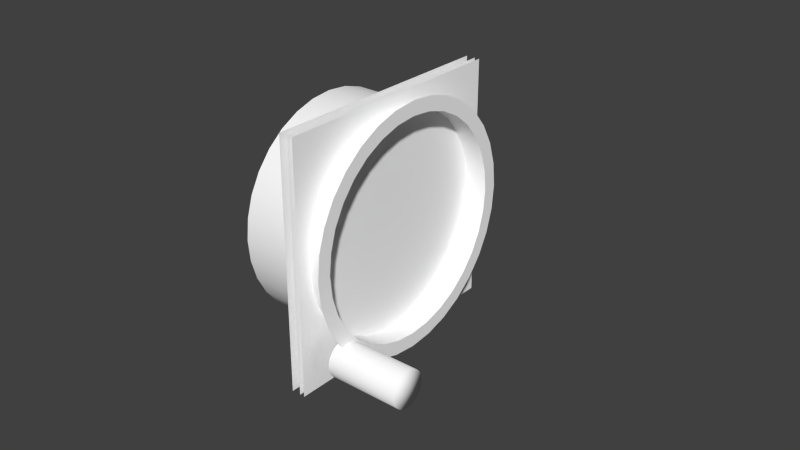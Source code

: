 # Source: vor1.blend  (saved by Blender 2.78.0; exported with 4.5.12 LTS)
import bpy
from mathutils import Matrix  # noqa: F401  (used for matrix-valued properties, if any)

bpy.ops.wm.read_factory_settings(use_empty=True)
scene = bpy.context.scene
scene.name = 'Scene'

# ---- collections
col_collection_1 = bpy.data.collections.new('Collection 1'); scene.collection.children.link(col_collection_1)
col_collection_2 = bpy.data.collections.new('Collection 2'); scene.collection.children.link(col_collection_2)
col_collection_3 = bpy.data.collections.new('Collection 3'); scene.collection.children.link(col_collection_3)
col_collection_4 = bpy.data.collections.new('Collection 4'); scene.collection.children.link(col_collection_4)
col_collection_5 = bpy.data.collections.new('Collection 5'); scene.collection.children.link(col_collection_5)
col_collection_11 = bpy.data.collections.new('Collection 11'); scene.collection.children.link(col_collection_11)

# ---- materials (node trees are filled in below, after node groups)
mat_ac3dmat1_006 = bpy.data.materials.new('ac3dmat1.006')
mat_ac3dmat1_006.alpha_threshold = 0.0
mat_ac3dmat1_006.use_transparent_shadow = False
mat_ac3dmat1_006.diffuse_color = (1.0, 1.0, 1.0, 1.0)
mat_ac3dmat1_006.specular_color = (0.0, 0.0, 0.0)
mat_ac3dmat1_006.roughness = 0.5
mat_ac3dmat1_006.specular_intensity = 1.0
mat_defaultwhite_004 = bpy.data.materials.new('DefaultWhite.004')
mat_defaultwhite_004.alpha_threshold = 0.0
mat_defaultwhite_004.use_transparent_shadow = False
mat_defaultwhite_004.diffuse_color = (1.0, 1.0, 1.0, 1.0)
mat_defaultwhite_004.specular_color = (0.5, 0.5, 0.5)
mat_defaultwhite_004.roughness = 0.5
mat_defaultwhite_004.specular_intensity = 1.0
mat_defaultwhite_007 = bpy.data.materials.new('DefaultWhite.007')
mat_defaultwhite_007.alpha_threshold = 0.0
mat_defaultwhite_007.use_transparent_shadow = False
mat_defaultwhite_007.diffuse_color = (1.0, 1.0, 1.0, 1.0)
mat_defaultwhite_007.roughness = 0.5
mat_defaultwhite_007.specular_intensity = 0.32
mat_material = bpy.data.materials.new('Material')
mat_material.alpha_threshold = 0.0
mat_material.use_transparent_shadow = False
mat_material.diffuse_color = (1.0, 1.0, 1.0, 1.0)
mat_material.roughness = 0.5

# ---- node groups
ng_auto_smooth = bpy.data.node_groups.new('Auto Smooth', 'GeometryNodeTree')
_s = ng_auto_smooth.interface.new_socket(name='Geometry', in_out='OUTPUT', socket_type='NodeSocketGeometry')
_s = ng_auto_smooth.interface.new_socket(name='Geometry', in_out='INPUT', socket_type='NodeSocketGeometry')
_s = ng_auto_smooth.interface.new_socket(name='Angle', in_out='INPUT', socket_type='NodeSocketFloat')
_s.subtype = 'ANGLE'
_s.min_value = 0.0
_s.max_value = 3.142
ng_auto_smooth.is_modifier = True
_N = ng_auto_smooth.nodes; _L = ng_auto_smooth.links
n0 = _N.new('NodeGroupOutput'); n0.name = 'Group Output'; n0.location = (480, -100)
n1 = _N.new('NodeGroupInput'); n1.name = 'Group Input'; n1.location = (-420, -300)
n2 = _N.new('NodeGroupInput'); n2.name = 'Group Input.001'; n2.location = (-60, -100)
n3 = _N.new('GeometryNodeSetShadeSmooth'); n3.name = 'Set Shade Smooth'; n3.location = (120, -100)
n3.domain = 'EDGE'
n4 = _N.new('GeometryNodeSetShadeSmooth'); n4.name = 'Set Shade Smooth.001'; n4.location = (300, -100)
n5 = _N.new('GeometryNodeInputMeshEdgeAngle'); n5.name = 'Edge Angle'; n5.location = (-420, -220)
n6 = _N.new('GeometryNodeInputEdgeSmooth'); n6.name = 'Is Edge Smooth'; n6.location = (-60, -160)
n7 = _N.new('GeometryNodeInputShadeSmooth'); n7.name = 'Is Face Smooth'; n7.location = (-240, -340)
n8 = _N.new('FunctionNodeBooleanMath'); n8.name = 'Boolean Math'; n8.location = (-60, -220)
n9 = _N.new('FunctionNodeCompare'); n9.name = 'Compare'; n9.location = (-240, -180)
n9.operation = 'LESS_EQUAL'
_L.new(n5.outputs[0], n9.inputs[0])
_L.new(n4.outputs[0], n0.inputs[0])
_L.new(n1.outputs[1], n9.inputs[1])
_L.new(n9.outputs[0], n8.inputs[0])
_L.new(n7.outputs[0], n8.inputs[1])
_L.new(n2.outputs[0], n3.inputs[0])
_L.new(n6.outputs[0], n3.inputs[1])
_L.new(n3.outputs[0], n4.inputs[0])
_L.new(n8.outputs[0], n3.inputs[2])
n0.is_active_output = True

# ---- material node trees

# ---- world
world_world = bpy.data.worlds.new('World'); scene.world = world_world
world_world.color = (0.05088, 0.05088, 0.05088)
world_world.use_sun_shadow = False
world_world.sun_shadow_jitter_overblur = 0.0
world_world.cycles.sampling_method = 'NONE'
world_world.cycles.sample_map_resolution = 256

# ---- meshes
me_to_mesh = bpy.data.meshes.new('TO.mesh')
me_to_mesh.from_pydata([(-0.00674, 0.01981, 0.00132), (-0.00674, 0.00501, 0.00132), (-0.00674, 0.00501, 0.00676), (-0.00674, 0.01981, 0.00676)], [], [(3, 2, 1, 0)])
_uv = me_to_mesh.uv_layers.new(name='UVMap')
_uv.uv.foreach_set('vector', [0.9207, 0.2379, 0.8047, 0.2379, 0.8047, 0.1747, 0.9207, 0.1747])
me_to_mesh.materials.append(mat_ac3dmat1_006)
me_to_mesh.use_remesh_preserve_volume = False
me_to_mesh.use_remesh_preserve_attributes = False
me_to_mesh.use_mirror_vertex_groups = False
me_to_mesh.update()
me_ring_mesh = bpy.data.meshes.new('Ring.mesh')
me_ring_mesh.from_pydata([(-0.0016, 0.04, 0.04), (-0.0016, 0.04, -0.04), (-0.0016, -0.04, -0.04), (-0.0016, -0.04, 0.04), (-0.0016, -0.04, 0.0), (-0.0016, 0.04, 0.0)], [], [(0, 3, 4, 5), (1, 5, 4, 2)])
_uv = me_ring_mesh.uv_layers.new(name='UVMap')
_uv.uv.foreach_set('vector', [0.9981, 0.9977, 0.5063, 0.9977, 0.5063, 0.7513, 0.9981, 0.7513, 0.9981, 0.5049, 0.9981, 0.7513, 0.5063, 0.7513, 0.5063, 0.5049])
me_ring_mesh.materials.append(mat_defaultwhite_004)
me_ring_mesh.use_remesh_preserve_volume = False
me_ring_mesh.use_remesh_preserve_attributes = False
me_ring_mesh.use_mirror_vertex_groups = False
me_ring_mesh.update()
me_nav_mesh = bpy.data.meshes.new('NAV.mesh')
me_nav_mesh.from_pydata([(-0.00638, 0.01638, 0.00663), (-0.00638, 0.00803, 0.00663), (-0.00638, 0.00803, 0.00184), (-0.00638, 0.01638, 0.00184)], [], [(0, 1, 2, 3)])
_uv = me_nav_mesh.uv_layers.new(name='UVMap')
_uv.uv.foreach_set('vector', [0.9263, 0.1644, 0.8152, 0.1644, 0.8152, 0.1033, 0.9263, 0.1033])
me_nav_mesh.materials.append(mat_ac3dmat1_006)
me_nav_mesh.use_remesh_preserve_volume = False
me_nav_mesh.use_remesh_preserve_attributes = False
me_nav_mesh.use_mirror_vertex_groups = False
me_nav_mesh.update()
me_localizerneedle_mesh = bpy.data.meshes.new('LocalizerNeedle.mesh')
me_localizerneedle_mesh.from_pydata([(-0.00301, -0.00053, -0.01557), (-0.00301, -0.00053, 0.01577), (-0.00301, 0.00053, -0.01557), (-0.00301, 0.00053, 0.01577), (-0.00301, -0.00053, 9e-05), (-0.00301, 0.00053, 9e-05), (-0.00276, -0.00053, -0.01557), (-0.00276, -0.00053, 9e-05), (-0.00276, 0.00053, -0.01557), (-0.00276, 0.00053, 9e-05), (-0.00276, -0.00053, 0.01577), (-0.00276, 0.00053, 0.01577)], [], [(0, 4, 5, 2), (1, 3, 5, 4), (6, 8, 9, 7), (10, 7, 9, 11), (0, 2, 8, 6), (1, 4, 7, 10), (4, 0, 6, 7), (5, 3, 11, 9), (3, 1, 10, 11), (2, 5, 9, 8)])
_uv = me_localizerneedle_mesh.uv_layers.new(name='UVMap')
_uv.uv.foreach_set('vector', [0.977, 0.4694, 0.8963, 0.4695, 0.8962, 0.4242, 0.9768, 0.4241, 0.8156, 0.4697, 0.8154, 0.4243, 0.8962, 0.4242, 0.8963, 0.4695, 0.8154, 0.4243, 0.8153, 0.379, 0.8959, 0.3788, 0.8961, 0.4242, 0.9768, 0.4241, 0.8961, 0.4242, 0.8959, 0.3788, 0.9767, 0.3787, 0.7946, 0.3865, 0.7945, 0.3823, 0.8086, 0.3822, 0.8087, 0.3863, 0.8014, 0.4717, 0.8015, 0.4307, 0.8109, 0.4307, 0.8108, 0.4717, 0.8015, 0.4307, 0.8016, 0.3898, 0.8109, 0.3898, 0.8109, 0.4307, 0.8015, 0.4307, 0.8014, 0.4717, 0.7921, 0.4716, 0.7921, 0.4307, 0.7945, 0.3823, 0.7945, 0.3782, 0.8085, 0.378, 0.8086, 0.3822, 0.8016, 0.3898, 0.8015, 0.4307, 0.7921, 0.4307, 0.7922, 0.3898])
me_localizerneedle_mesh.materials.append(mat_defaultwhite_007)
me_localizerneedle_mesh.use_remesh_preserve_volume = False
me_localizerneedle_mesh.use_remesh_preserve_attributes = False
me_localizerneedle_mesh.use_mirror_vertex_groups = False
me_localizerneedle_mesh.update()
me_gs_out_of_range_mesh = bpy.data.meshes.new('GS_out_of_range.mesh')
me_gs_out_of_range_mesh.from_pydata([(-0.00481, -0.01602, 0.00572), (-0.00481, -0.02288, 0.00572), (-0.00481, -0.02288, -0.00503), (-0.00481, -0.01602, -0.00503)], [], [(0, 1, 2, 3)])
me_gs_out_of_range_mesh.polygons.foreach_set('use_smooth', [True] * 1)
_uv = me_gs_out_of_range_mesh.uv_layers.new(name='UVMap')
_uv.uv.foreach_set('vector', [0.7657, 0.257, 0.6452, 0.257, 0.6452, 0.02773, 0.7657, 0.02773])
me_gs_out_of_range_mesh.materials.append(mat_defaultwhite_004)
me_gs_out_of_range_mesh.use_remesh_preserve_volume = False
me_gs_out_of_range_mesh.use_remesh_preserve_attributes = False
me_gs_out_of_range_mesh.use_mirror_vertex_groups = False
me_gs_out_of_range_mesh.update()
me_gs_in_range_mesh = bpy.data.meshes.new('GS_in_range.mesh')
me_gs_in_range_mesh.from_pydata([(-0.00526, -0.0151, -0.00526), (-0.00526, -0.0238, -0.00526), (-0.00526, -0.0238, 0.00549), (-0.00526, -0.0151, 0.00549)], [], [(3, 2, 1, 0)])
me_gs_in_range_mesh.polygons.foreach_set('use_smooth', [True] * 1)
_uv = me_gs_in_range_mesh.uv_layers.new(name='UVMap')
_uv.uv.foreach_set('vector', [0.6387, 0.2173, 0.5265, 0.2173, 0.5265, 0.033, 0.6387, 0.033])
me_gs_in_range_mesh.materials.append(mat_defaultwhite_004)
me_gs_in_range_mesh.use_remesh_preserve_volume = False
me_gs_in_range_mesh.use_remesh_preserve_attributes = False
me_gs_in_range_mesh.use_mirror_vertex_groups = False
me_gs_in_range_mesh.update()
me_glideslopeneedle_mesh = bpy.data.meshes.new('GlideslopeNeedle.mesh')
me_glideslopeneedle_mesh.from_pydata([(-0.00301, 8e-05, -0.00053), (-0.00301, -0.0156, -0.00053), (-0.00301, 8e-05, 0.00053), (-0.00301, 0.01565, -0.00053), (-0.00301, 0.01565, 0.00053), (-0.00301, -0.0156, 0.00053), (-0.002763, 8e-05, -0.00053), (-0.002763, 0.01565, -0.00053), (-0.002763, -0.0156, -0.00053), (-0.002763, 8e-05, 0.00053), (-0.002763, -0.0156, 0.00053), (-0.002763, 0.01565, 0.00053)], [], [(0, 2, 4, 3), (0, 1, 5, 2), (6, 7, 11, 9), (6, 9, 10, 8), (4, 2, 9, 11), (1, 0, 6, 8), (5, 1, 8, 10), (3, 4, 11, 7), (2, 5, 10, 9), (0, 3, 7, 6)])
_uv = me_glideslopeneedle_mesh.uv_layers.new(name='UVMap')
_uv.uv.foreach_set('vector', [0.8734, 0.3726, 0.8734, 0.3274, 0.9578, 0.3274, 0.9578, 0.3726, 0.8734, 0.3726, 0.7884, 0.3726, 0.7884, 0.3274, 0.8734, 0.3274, 0.8728, 0.3274, 0.7884, 0.3274, 0.7885, 0.2821, 0.8729, 0.2821, 0.8728, 0.3274, 0.8729, 0.2821, 0.9578, 0.2822, 0.9578, 0.3274, 0.9724, 0.2926, 0.9724, 0.3327, 0.9627, 0.3327, 0.9627, 0.2926, 0.9724, 0.3731, 0.9724, 0.3327, 0.982, 0.3327, 0.982, 0.3731, 0.9791, 0.2806, 0.9791, 0.2848, 0.9645, 0.2848, 0.9645, 0.2806, 0.9645, 0.2889, 0.9645, 0.2848, 0.9791, 0.2848, 0.9791, 0.2889, 0.9724, 0.3327, 0.9724, 0.3731, 0.9627, 0.3731, 0.9627, 0.3327, 0.9724, 0.3327, 0.9724, 0.2926, 0.982, 0.2926, 0.982, 0.3327])
me_glideslopeneedle_mesh.materials.append(mat_defaultwhite_007)
me_glideslopeneedle_mesh.use_remesh_preserve_volume = False
me_glideslopeneedle_mesh.use_remesh_preserve_attributes = False
me_glideslopeneedle_mesh.use_mirror_vertex_groups = False
me_glideslopeneedle_mesh.update()
me_front_mesh = bpy.data.meshes.new('Front.mesh')
me_front_mesh.from_pydata([(0.0, 0.04, 0.04), (0.0, 0.04, -0.04), (0.0, -0.04, -0.04), (0.0, -0.04, 0.04), (0.0, -0.04, 0.0), (0.0, 0.04, 0.0)], [], [(0, 3, 4, 5), (1, 5, 4, 2)])
_uv = me_front_mesh.uv_layers.new(name='UVMap')
_uv.uv.foreach_set('vector', [0.4985, 0.9999, 6.762e-05, 0.9999, 6.762e-05, 0.7502, 0.4985, 0.7502, 0.4985, 0.5005, 0.4985, 0.7502, 6.762e-05, 0.7502, 6.762e-05, 0.5005])
me_front_mesh.materials.append(mat_defaultwhite_004)
me_front_mesh.use_remesh_preserve_volume = False
me_front_mesh.use_remesh_preserve_attributes = False
me_front_mesh.use_mirror_vertex_groups = False
me_front_mesh.update()
me_fr_mesh = bpy.data.meshes.new('FR.mesh')
me_fr_mesh.from_pydata([(-0.0059, 0.02007, 0.00105), (-0.0059, 0.0057, 0.00105), (-0.0059, 0.0057, 0.00704), (-0.0059, 0.02007, 0.00704)], [], [(3, 2, 1, 0)])
_uv = me_fr_mesh.uv_layers.new(name='UVMap')
_uv.uv.foreach_set('vector', [0.9334, 0.08589, 0.8065, 0.08589, 0.8065, 0.02007, 0.9334, 0.02007])
me_fr_mesh.materials.append(mat_ac3dmat1_006)
me_fr_mesh.use_remesh_preserve_volume = False
me_fr_mesh.use_remesh_preserve_attributes = False
me_fr_mesh.use_mirror_vertex_groups = False
me_fr_mesh.update()
me_face_mesh_004 = bpy.data.meshes.new('Face.mesh.004')
me_face_mesh_004.from_pydata([(-0.00452, 0.04, 0.04), (-0.00452, 0.04, -0.04), (-0.00452, -0.04, -0.04), (-0.00452, -0.04, 0.04), (-0.00452, -0.04, 0.0), (-0.00452, 0.04, 0.0)], [], [(0, 3, 4, 5), (1, 5, 4, 2)])
_uv = me_face_mesh_004.uv_layers.new(name='UVMap')
_uv.uv.foreach_set('vector', [0.4834, 0.4795, 0.005106, 0.4795, 0.005106, 0.2404, 0.4834, 0.2404, 0.4834, 0.0002804, 0.4834, 0.2404, 0.005106, 0.2404, 0.005106, 0.0002804])
me_face_mesh_004.materials.append(mat_defaultwhite_004)
me_face_mesh_004.use_remesh_preserve_volume = False
me_face_mesh_004.use_remesh_preserve_attributes = False
me_face_mesh_004.use_mirror_vertex_groups = False
me_face_mesh_004.update()
me_mesh_112 = bpy.data.meshes.new('Mesh.112')
me_mesh_112.from_pydata([(-0.01046, -0.006856, 0.001209), (-0.01046, -0.006542, 0.002381), (0.01046, -0.006856, 0.001209), (0.01046, -0.006542, 0.002381), (0.01046, -0.006029, 0.003481), (-0.01046, -0.006029, 0.003481), (-0.01046, -0.005333, 0.004475), (0.01046, -0.005333, 0.004475), (0.01046, -0.004475, 0.005333), (-0.01046, -0.004475, 0.005333), (-0.01046, -0.003481, 0.006029), (0.01046, -0.003481, 0.006029), (0.01046, -0.002381, 0.006542), (-0.01046, -0.002381, 0.006542), (-0.01046, -0.001209, 0.006856), (0.01046, -0.001209, 0.006856), (0.01046, -3.725e-09, 0.006962), (-0.01046, -3.725e-09, 0.006962), (-0.01046, 0.001209, 0.006856), (0.01046, 0.001209, 0.006856), (0.01046, 0.002381, 0.006542), (-0.01046, 0.002381, 0.006542), (-0.01046, 0.003481, 0.006029), (0.01046, 0.003481, 0.006029), (0.01046, 0.004475, 0.005333), (-0.01046, 0.004475, 0.005333), (-0.01046, 0.005333, 0.004475), (0.01046, 0.005333, 0.004475), (0.01046, 0.006029, 0.003481), (-0.01046, 0.006029, 0.003481), (-0.01046, 0.006542, 0.002381), (0.01046, 0.006542, 0.002381), (0.01046, 0.006856, 0.001209), (-0.01046, 0.006856, 0.001209), (-0.01046, 0.006962, 0.0), (0.01046, 0.006962, 0.0), (0.01046, 0.006856, -0.001209), (-0.01046, 0.006856, -0.001209), (-0.01046, 0.006542, -0.002381), (0.01046, 0.006542, -0.002381), (0.01046, 0.006029, -0.003481), (-0.01046, 0.006029, -0.003481), (-0.01046, 0.005333, -0.004475), (0.01046, 0.005333, -0.004475), (0.01046, 0.004475, -0.005333), (-0.01046, 0.004475, -0.005333), (-0.01046, 0.003481, -0.006029), (0.01046, 0.003481, -0.006029), (0.01046, 0.002381, -0.006542), (-0.01046, 0.002381, -0.006542), (-0.01046, 0.001209, -0.006856), (0.01046, 0.001209, -0.006856), (0.01046, -3.725e-09, -0.006962), (-0.01046, -3.725e-09, -0.006962), (-0.01046, -0.001209, -0.006856), (0.01046, -0.001209, -0.006856), (0.01046, -0.002381, -0.006542), (-0.01046, -0.002381, -0.006542), (-0.01046, -0.003481, -0.006029), (0.01046, -0.003481, -0.006029), (0.01046, -0.004475, -0.005333), (-0.01046, -0.004475, -0.005333), (-0.01046, -0.005333, -0.004475), (0.01046, -0.005333, -0.004475), (0.01046, -0.006029, -0.003481), (-0.01046, -0.006029, -0.003481), (-0.01046, -0.006542, -0.002381), (0.01046, -0.006542, -0.002381), (0.01046, -0.006856, -0.001209), (-0.01046, -0.006856, -0.001209), (-0.01046, -0.006962, 0.0), (0.01046, -0.006962, 0.0), (0.01046, -3.725e-09, 0.0)], [], [(0, 2, 3, 1), (4, 5, 1, 3), (7, 6, 5, 4), (8, 9, 6, 7), (11, 10, 9, 8), (12, 13, 10, 11), (15, 14, 13, 12), (16, 17, 14, 15), (19, 18, 17, 16), (20, 21, 18, 19), (23, 22, 21, 20), (24, 25, 22, 23), (27, 26, 25, 24), (28, 29, 26, 27), (31, 30, 29, 28), (32, 33, 30, 31), (35, 34, 33, 32), (36, 37, 34, 35), (39, 38, 37, 36), (40, 41, 38, 39), (43, 42, 41, 40), (44, 45, 42, 43), (47, 46, 45, 44), (48, 49, 46, 47), (51, 50, 49, 48), (52, 53, 50, 51), (55, 54, 53, 52), (56, 57, 54, 55), (59, 58, 57, 56), (60, 61, 58, 59), (63, 62, 61, 60), (64, 65, 62, 63), (67, 66, 65, 64), (68, 69, 66, 67), (71, 70, 69, 68), (72, 2, 71), (72, 71, 68), (72, 68, 67), (72, 67, 64), (72, 64, 63), (72, 63, 60), (72, 60, 59), (72, 59, 56), (72, 56, 55), (72, 55, 52), (72, 52, 51), (72, 51, 48), (72, 48, 47), (72, 47, 44), (72, 44, 43), (72, 43, 40), (72, 40, 39), (72, 39, 36), (72, 36, 35), (72, 35, 32), (72, 32, 31), (72, 31, 28), (72, 28, 27), (72, 27, 24), (72, 24, 23), (72, 23, 20), (72, 20, 19), (72, 19, 16), (72, 16, 15), (72, 15, 12), (72, 12, 11), (72, 11, 8), (72, 8, 7), (72, 7, 4), (72, 4, 3), (72, 3, 2), (2, 0, 70, 71)])
me_mesh_112.polygons.foreach_set('use_smooth', [True] * 72)
_uv = me_mesh_112.uv_layers.new(name='UVMap')
_uv.uv.foreach_set('vector', [0.6562, 0.318, 0.6425, 0.318, 0.6425, 0.3163, 0.6562, 0.3163, 0.6425, 0.3163, 0.6562, 0.3163, 0.6562, 0.318, 0.6425, 0.318, 0.6425, 0.3163, 0.6562, 0.3163, 0.6562, 0.318, 0.6425, 0.318, 0.6425, 0.3163, 0.6562, 0.3163, 0.6562, 0.318, 0.6425, 0.318, 0.6425, 0.3163, 0.6562, 0.3163, 0.6562, 0.318, 0.6425, 0.318, 0.6425, 0.3163, 0.6562, 0.3163, 0.6562, 0.318, 0.6425, 0.318, 0.6425, 0.3163, 0.6562, 0.3163, 0.6562, 0.318, 0.6425, 0.318, 0.6425, 0.3163, 0.6562, 0.3163, 0.6562, 0.318, 0.6425, 0.318, 0.6425, 0.3163, 0.6562, 0.3163, 0.6562, 0.318, 0.6425, 0.318, 0.6425, 0.3163, 0.6562, 0.3163, 0.6562, 0.318, 0.6425, 0.318, 0.6425, 0.3163, 0.6562, 0.3163, 0.6562, 0.318, 0.6425, 0.318, 0.6425, 0.3163, 0.6562, 0.3163, 0.6562, 0.318, 0.6425, 0.318, 0.6425, 0.3163, 0.6562, 0.3163, 0.6562, 0.318, 0.6425, 0.318, 0.6425, 0.3163, 0.6562, 0.3163, 0.6562, 0.318, 0.6425, 0.318, 0.6425, 0.3163, 0.6562, 0.3163, 0.6562, 0.318, 0.6425, 0.318, 0.6425, 0.3163, 0.6562, 0.3163, 0.6562, 0.318, 0.6425, 0.318, 0.6425, 0.3163, 0.6562, 0.3163, 0.6562, 0.318, 0.6425, 0.318, 0.6425, 0.3163, 0.6562, 0.3163, 0.6562, 0.318, 0.6425, 0.318, 0.6425, 0.3163, 0.6562, 0.3163, 0.6562, 0.318, 0.6425, 0.318, 0.6425, 0.3163, 0.6562, 0.3163, 0.6562, 0.318, 0.6425, 0.318, 0.6425, 0.3163, 0.6562, 0.3163, 0.6562, 0.318, 0.6425, 0.318, 0.6425, 0.3163, 0.6562, 0.3163, 0.6562, 0.318, 0.6425, 0.318, 0.6425, 0.3163, 0.6562, 0.3163, 0.6562, 0.318, 0.6425, 0.318, 0.6425, 0.3163, 0.6562, 0.3163, 0.6562, 0.318, 0.6425, 0.318, 0.6425, 0.3163, 0.6562, 0.3163, 0.6562, 0.318, 0.6425, 0.318, 0.6425, 0.3163, 0.6562, 0.3163, 0.6562, 0.318, 0.6425, 0.318, 0.6425, 0.3163, 0.6562, 0.3163, 0.6562, 0.318, 0.6425, 0.318, 0.6425, 0.3163, 0.6562, 0.3163, 0.6562, 0.318, 0.6425, 0.318, 0.6425, 0.3163, 0.6562, 0.3163, 0.6562, 0.318, 0.6425, 0.318, 0.6425, 0.3163, 0.6562, 0.3163, 0.6562, 0.318, 0.6425, 0.318, 0.6425, 0.3163, 0.6562, 0.3163, 0.6562, 0.318, 0.6425, 0.318, 0.6425, 0.3163, 0.6562, 0.3163, 0.6562, 0.318, 0.6425, 0.318, 0.6425, 0.3163, 0.6562, 0.3163, 0.6562, 0.318, 0.6425, 0.318, 0.6425, 0.3163, 0.6562, 0.3163, 0.6562, 0.318, 0.6425, 0.318, 0.6425, 0.3163, 0.6562, 0.3163, 0.6562, 0.318, 0.6425, 0.318, 0.6262, 0.3464, 0.5957, 0.3518, 0.5952, 0.3464, 0.6262, 0.3464, 0.5952, 0.3464, 0.5957, 0.3411, 0.6262, 0.3464, 0.5957, 0.3411, 0.5971, 0.3358, 0.6262, 0.3464, 0.5971, 0.3358, 0.5994, 0.3309, 0.6262, 0.3464, 0.5994, 0.3309, 0.6024, 0.3265, 0.6262, 0.3464, 0.6024, 0.3265, 0.6063, 0.3227, 0.6262, 0.3464, 0.6063, 0.3227, 0.6107, 0.3196, 0.6262, 0.3464, 0.6107, 0.3196, 0.6156, 0.3173, 0.6262, 0.3464, 0.6156, 0.3173, 0.6208, 0.3159, 0.6262, 0.3464, 0.6208, 0.3159, 0.6262, 0.3155, 0.6262, 0.3464, 0.6262, 0.3155, 0.6315, 0.3159, 0.6262, 0.3464, 0.6315, 0.3159, 0.6368, 0.3173, 0.6262, 0.3464, 0.6368, 0.3173, 0.6417, 0.3196, 0.6262, 0.3464, 0.6417, 0.3196, 0.6461, 0.3227, 0.6262, 0.3464, 0.6461, 0.3227, 0.6499, 0.3265, 0.6262, 0.3464, 0.6499, 0.3265, 0.653, 0.3309, 0.6262, 0.3464, 0.653, 0.3309, 0.6553, 0.3358, 0.6262, 0.3464, 0.6553, 0.3358, 0.6567, 0.3411, 0.6262, 0.3464, 0.6567, 0.3411, 0.6571, 0.3464, 0.6262, 0.3464, 0.6571, 0.3464, 0.6567, 0.3518, 0.6262, 0.3464, 0.6567, 0.3518, 0.6553, 0.357, 0.6262, 0.3464, 0.6553, 0.357, 0.653, 0.3619, 0.6262, 0.3464, 0.653, 0.3619, 0.6499, 0.3663, 0.6262, 0.3464, 0.6499, 0.3663, 0.6461, 0.3702, 0.6262, 0.3464, 0.6461, 0.3702, 0.6417, 0.3732, 0.6262, 0.3464, 0.6417, 0.3732, 0.6368, 0.3755, 0.6262, 0.3464, 0.6368, 0.3755, 0.6315, 0.3769, 0.6262, 0.3464, 0.6315, 0.3769, 0.6262, 0.3774, 0.6262, 0.3464, 0.6262, 0.3774, 0.6208, 0.3769, 0.6262, 0.3464, 0.6208, 0.3769, 0.6156, 0.3755, 0.6262, 0.3464, 0.6156, 0.3755, 0.6107, 0.3732, 0.6262, 0.3464, 0.6107, 0.3732, 0.6063, 0.3702, 0.6262, 0.3464, 0.6063, 0.3702, 0.6024, 0.3663, 0.6262, 0.3464, 0.6024, 0.3663, 0.5994, 0.3619, 0.6262, 0.3464, 0.5994, 0.3619, 0.5971, 0.357, 0.6262, 0.3464, 0.5971, 0.357, 0.5957, 0.3518, 0.6425, 0.3163, 0.6562, 0.3163, 0.6562, 0.318, 0.6425, 0.318])
me_mesh_112.materials.append(mat_defaultwhite_004)
me_mesh_112.use_remesh_preserve_volume = False
me_mesh_112.use_remesh_preserve_attributes = False
me_mesh_112.use_mirror_vertex_groups = False
me_mesh_112.update()
me_circle_009 = bpy.data.meshes.new('Circle.009')
me_circle_009.from_pydata([(2.142e-08, -0.1182, 0.02796), (2.142e-08, -0.1121, 0.03294), (2.142e-08, -0.1052, 0.03664), (2.142e-08, -0.09773, 0.03891), (2.142e-08, -0.08992, 0.03968), (2.142e-08, -0.08212, 0.03891), (2.142e-08, -0.07462, 0.03664), (2.142e-08, -0.0677, 0.03294), (2.142e-08, -0.06164, 0.02796), (2.142e-08, -0.05667, 0.0219), (2.142e-08, -0.05297, 0.01499), (2.142e-08, -0.05069, 0.007484), (2.142e-08, -0.04992, -0.0003193), (2.142e-08, -0.05069, -0.008123), (2.142e-08, -0.05297, -0.01563), (2.142e-08, -0.05667, -0.02254), (2.142e-08, -0.06164, -0.0286), (2.142e-08, -0.0677, -0.03358), (2.142e-08, -0.07462, -0.03727), (2.142e-08, -0.08212, -0.03955), (2.142e-08, -0.08993, -0.04032), (2.142e-08, -0.09773, -0.03955), (2.142e-08, -0.1052, -0.03727), (2.142e-08, -0.1121, -0.03358), (2.142e-08, -0.1182, -0.0286), (2.142e-08, -0.1232, -0.02254), (2.142e-08, -0.1269, -0.01563), (2.142e-08, -0.1292, -0.008123), (2.142e-08, -0.1299, -0.0003193), (2.142e-08, -0.1292, 0.007484), (2.142e-08, -0.1269, 0.01499), (2.142e-08, -0.1232, 0.0219), (2.142e-08, -0.1149, 0.02467), (2.142e-08, -0.1096, 0.02906), (2.142e-08, -0.1034, 0.03233), (2.142e-08, -0.09682, 0.03434), (2.142e-08, -0.08992, 0.03502), (2.142e-08, -0.08303, 0.03434), (2.142e-08, -0.0764, 0.03233), (2.142e-08, -0.07029, 0.02906), (2.142e-08, -0.06494, 0.02467), (2.142e-08, -0.06054, 0.01931), (2.142e-08, -0.05728, 0.0132), (2.142e-08, -0.05526, 0.006575), (2.142e-08, -0.05458, -0.0003193), (2.142e-08, -0.05526, -0.007214), (2.142e-08, -0.05728, -0.01384), (2.142e-08, -0.06054, -0.01995), (2.142e-08, -0.06494, -0.02531), (2.142e-08, -0.07029, -0.0297), (2.142e-08, -0.0764, -0.03297), (2.142e-08, -0.08303, -0.03498), (2.142e-08, -0.08993, -0.03566), (2.142e-08, -0.09682, -0.03498), (2.142e-08, -0.1034, -0.03297), (2.142e-08, -0.1096, -0.0297), (2.142e-08, -0.1149, -0.02531), (2.142e-08, -0.1193, -0.01995), (2.142e-08, -0.1226, -0.01384), (2.142e-08, -0.1246, -0.007214), (2.142e-08, -0.1253, -0.0003193), (2.142e-08, -0.1246, 0.006575), (2.142e-08, -0.1226, 0.0132), (2.142e-08, -0.1193, 0.01931), (2.142e-08, -0.1149, 0.02467), (2.142e-08, -0.1096, 0.02906), (2.142e-08, -0.1034, 0.03233), (2.142e-08, -0.09682, 0.03434), (2.142e-08, -0.08992, 0.03502), (2.142e-08, -0.08303, 0.03434), (2.142e-08, -0.0764, 0.03233), (2.142e-08, -0.07029, 0.02906), (2.142e-08, -0.06494, 0.02467), (2.142e-08, -0.06054, 0.01931), (2.142e-08, -0.05728, 0.0132), (2.142e-08, -0.05526, 0.006575), (2.142e-08, -0.05458, -0.0003193), (2.142e-08, -0.05526, -0.007214), (2.142e-08, -0.05728, -0.01384), (2.142e-08, -0.06054, -0.01995), (2.142e-08, -0.06494, -0.02531), (2.142e-08, -0.07029, -0.0297), (2.142e-08, -0.0764, -0.03297), (2.142e-08, -0.08303, -0.03498), (2.142e-08, -0.08993, -0.03566), (2.142e-08, -0.09682, -0.03498), (2.142e-08, -0.1034, -0.03297), (2.142e-08, -0.1096, -0.0297), (2.142e-08, -0.1149, -0.02531), (2.142e-08, -0.1193, -0.01995), (2.142e-08, -0.1226, -0.01384), (2.142e-08, -0.1246, -0.007214), (2.142e-08, -0.1253, -0.0003193), (2.142e-08, -0.1246, 0.006575), (2.142e-08, -0.1226, 0.0132), (2.142e-08, -0.1193, 0.01931), (-0.032, -0.1149, 0.02467), (-0.032, -0.1096, 0.02906), (-0.032, -0.1034, 0.03233), (-0.032, -0.09682, 0.03434), (-0.032, -0.08992, 0.03502), (-0.032, -0.08303, 0.03434), (-0.032, -0.0764, 0.03233), (-0.032, -0.07029, 0.02906), (-0.032, -0.06494, 0.02467), (-0.032, -0.06054, 0.01931), (-0.032, -0.05728, 0.0132), (-0.032, -0.05526, 0.006575), (-0.032, -0.05458, -0.0003193), (-0.032, -0.05526, -0.007214), (-0.032, -0.05728, -0.01384), (-0.032, -0.06054, -0.01995), (-0.032, -0.06494, -0.02531), (-0.032, -0.07029, -0.0297), (-0.032, -0.0764, -0.03297), (-0.032, -0.08303, -0.03498), (-0.032, -0.08993, -0.03566), (-0.032, -0.09682, -0.03498), (-0.032, -0.1034, -0.03297), (-0.032, -0.1096, -0.0297), (-0.032, -0.1149, -0.02531), (-0.032, -0.1193, -0.01995), (-0.032, -0.1226, -0.01384), (-0.032, -0.1246, -0.007214), (-0.032, -0.1253, -0.0003193), (-0.032, -0.1246, 0.006575), (-0.032, -0.1226, 0.0132), (-0.032, -0.1193, 0.01931)], [], [(1, 0, 32, 33), (2, 1, 33, 34), (3, 2, 34, 35), (4, 3, 35, 36), (5, 4, 36, 37), (6, 5, 37, 38), (7, 6, 38, 39), (8, 7, 39, 40), (9, 8, 40, 41), (10, 9, 41, 42), (11, 10, 42, 43), (12, 11, 43, 44), (13, 12, 44, 45), (14, 13, 45, 46), (15, 14, 46, 47), (16, 15, 47, 48), (17, 16, 48, 49), (18, 17, 49, 50), (19, 18, 50, 51), (20, 19, 51, 52), (21, 20, 52, 53), (22, 21, 53, 54), (23, 22, 54, 55), (24, 23, 55, 56), (25, 24, 56, 57), (26, 25, 57, 58), (27, 26, 58, 59), (28, 27, 59, 60), (29, 28, 60, 61), (30, 29, 61, 62), (31, 30, 62, 63), (0, 31, 63, 32), (65, 64, 96, 97), (66, 65, 97, 98), (67, 66, 98, 99), (68, 67, 99, 100), (69, 68, 100, 101), (70, 69, 101, 102), (71, 70, 102, 103), (72, 71, 103, 104), (73, 72, 104, 105), (74, 73, 105, 106), (75, 74, 106, 107), (76, 75, 107, 108), (77, 76, 108, 109), (78, 77, 109, 110), (79, 78, 110, 111), (80, 79, 111, 112), (81, 80, 112, 113), (82, 81, 113, 114), (83, 82, 114, 115), (84, 83, 115, 116), (85, 84, 116, 117), (86, 85, 117, 118), (87, 86, 118, 119), (88, 87, 119, 120), (89, 88, 120, 121), (90, 89, 121, 122), (91, 90, 122, 123), (92, 91, 123, 124), (93, 92, 124, 125), (94, 93, 125, 126), (95, 94, 126, 127), (64, 95, 127, 96)])
me_circle_009.polygons.foreach_set('use_smooth', [True] * 64)
_uv = me_circle_009.uv_layers.new(name='UVMap')
_uv.uv.foreach_set('vector', [0.6176, 0.3903, 0.6216, 0.391, 0.6209, 0.3931, 0.6173, 0.3925, 0.6135, 0.3903, 0.6176, 0.3903, 0.6173, 0.3925, 0.6138, 0.3925, 0.6095, 0.391, 0.6135, 0.3903, 0.6138, 0.3925, 0.6102, 0.3931, 0.6058, 0.3924, 0.6095, 0.391, 0.6102, 0.3931, 0.6069, 0.3943, 0.6024, 0.3944, 0.6058, 0.3924, 0.6069, 0.3943, 0.604, 0.3961, 0.5996, 0.397, 0.6024, 0.3944, 0.604, 0.3961, 0.6014, 0.3984, 0.5973, 0.4, 0.5996, 0.397, 0.6014, 0.3984, 0.5994, 0.401, 0.5958, 0.4034, 0.5973, 0.4, 0.5994, 0.401, 0.5981, 0.404, 0.595, 0.4069, 0.5958, 0.4034, 0.5981, 0.404, 0.5974, 0.4072, 0.595, 0.4106, 0.595, 0.4069, 0.5974, 0.4072, 0.5974, 0.4104, 0.5958, 0.4142, 0.595, 0.4106, 0.5974, 0.4104, 0.5981, 0.4135, 0.5973, 0.4175, 0.5958, 0.4142, 0.5981, 0.4135, 0.5994, 0.4165, 0.5996, 0.4205, 0.5973, 0.4175, 0.5994, 0.4165, 0.6014, 0.4192, 0.6024, 0.4231, 0.5996, 0.4205, 0.6014, 0.4192, 0.604, 0.4214, 0.6058, 0.4251, 0.6024, 0.4231, 0.604, 0.4214, 0.6069, 0.4232, 0.6095, 0.4265, 0.6058, 0.4251, 0.6069, 0.4232, 0.6102, 0.4244, 0.6135, 0.4272, 0.6095, 0.4265, 0.6102, 0.4244, 0.6138, 0.4251, 0.6176, 0.4272, 0.6135, 0.4272, 0.6138, 0.4251, 0.6173, 0.4251, 0.6216, 0.4265, 0.6176, 0.4272, 0.6173, 0.4251, 0.6209, 0.4244, 0.6253, 0.4251, 0.6216, 0.4265, 0.6209, 0.4244, 0.6242, 0.4232, 0.6287, 0.4231, 0.6253, 0.4251, 0.6242, 0.4232, 0.6271, 0.4214, 0.6315, 0.4205, 0.6287, 0.4231, 0.6271, 0.4214, 0.6297, 0.4192, 0.6338, 0.4175, 0.6315, 0.4205, 0.6297, 0.4192, 0.6317, 0.4165, 0.6353, 0.4141, 0.6338, 0.4175, 0.6317, 0.4165, 0.633, 0.4135, 0.6361, 0.4106, 0.6353, 0.4141, 0.633, 0.4135, 0.6337, 0.4104, 0.6361, 0.4069, 0.6361, 0.4106, 0.6337, 0.4104, 0.6337, 0.4072, 0.6353, 0.4034, 0.6361, 0.4069, 0.6337, 0.4072, 0.633, 0.404, 0.6338, 0.4, 0.6353, 0.4034, 0.633, 0.404, 0.6317, 0.401, 0.6315, 0.397, 0.6338, 0.4, 0.6317, 0.401, 0.6297, 0.3984, 0.6287, 0.3944, 0.6315, 0.397, 0.6297, 0.3984, 0.6271, 0.3961, 0.6253, 0.3924, 0.6287, 0.3944, 0.6271, 0.3961, 0.6242, 0.3943, 0.6216, 0.391, 0.6253, 0.3924, 0.6242, 0.3943, 0.6209, 0.3931, 0.6373, 0.4241, 0.6373, 0.4214, 0.6575, 0.4214, 0.6575, 0.4241, 0.6373, 0.4274, 0.6373, 0.4241, 0.6575, 0.4241, 0.6575, 0.4274, 0.6373, 0.431, 0.6373, 0.4274, 0.6575, 0.4274, 0.6575, 0.431, 0.6373, 0.4348, 0.6373, 0.431, 0.6575, 0.431, 0.6575, 0.4348, 0.6373, 0.4387, 0.6373, 0.4348, 0.6575, 0.4348, 0.6575, 0.4387, 0.6373, 0.4426, 0.6373, 0.4387, 0.6575, 0.4387, 0.6575, 0.4426, 0.6373, 0.4462, 0.6373, 0.4426, 0.6575, 0.4426, 0.6575, 0.4462, 0.6373, 0.4494, 0.6373, 0.4462, 0.6575, 0.4462, 0.6575, 0.4494, 0.6373, 0.4522, 0.6373, 0.4494, 0.6575, 0.4494, 0.6575, 0.4522, 0.5955, 0.4327, 0.5955, 0.4298, 0.6156, 0.4298, 0.6156, 0.4327, 0.5955, 0.4359, 0.5955, 0.4327, 0.6156, 0.4327, 0.6156, 0.4359, 0.5955, 0.4394, 0.5955, 0.4359, 0.6156, 0.4359, 0.6156, 0.4394, 0.5955, 0.4429, 0.5955, 0.4394, 0.6156, 0.4394, 0.6156, 0.4429, 0.5955, 0.4463, 0.5955, 0.4429, 0.6156, 0.4429, 0.6156, 0.4463, 0.5955, 0.4495, 0.5955, 0.4463, 0.6156, 0.4463, 0.6156, 0.4495, 0.5955, 0.4524, 0.5955, 0.4495, 0.6156, 0.4495, 0.6156, 0.4524, 0.6575, 0.4186, 0.6575, 0.4214, 0.6373, 0.4214, 0.6373, 0.4186, 0.6575, 0.4154, 0.6575, 0.4186, 0.6373, 0.4186, 0.6373, 0.4154, 0.6575, 0.4118, 0.6575, 0.4154, 0.6373, 0.4154, 0.6373, 0.4118, 0.6575, 0.4079, 0.6575, 0.4118, 0.6373, 0.4118, 0.6373, 0.4079, 0.6575, 0.404, 0.6575, 0.4079, 0.6373, 0.4079, 0.6373, 0.404, 0.6575, 0.4002, 0.6575, 0.404, 0.6373, 0.404, 0.6373, 0.4002, 0.6575, 0.3966, 0.6575, 0.4002, 0.6373, 0.4002, 0.6373, 0.3966, 0.6575, 0.3933, 0.6575, 0.3966, 0.6373, 0.3966, 0.6373, 0.3933, 0.6575, 0.3906, 0.6575, 0.3933, 0.6373, 0.3933, 0.6373, 0.3906, 0.6357, 0.4495, 0.6357, 0.4524, 0.6156, 0.4524, 0.6156, 0.4495, 0.6357, 0.4463, 0.6357, 0.4495, 0.6156, 0.4495, 0.6156, 0.4463, 0.6357, 0.4429, 0.6357, 0.4463, 0.6156, 0.4463, 0.6156, 0.4429, 0.6357, 0.4394, 0.6357, 0.4429, 0.6156, 0.4429, 0.6156, 0.4394, 0.6357, 0.4359, 0.6357, 0.4394, 0.6156, 0.4394, 0.6156, 0.4359, 0.6357, 0.4327, 0.6357, 0.4359, 0.6156, 0.4359, 0.6156, 0.4327, 0.6357, 0.4298, 0.6357, 0.4327, 0.6156, 0.4327, 0.6156, 0.4298])
me_circle_009.materials.append(mat_material)
me_circle_009.use_remesh_preserve_volume = False
me_circle_009.use_remesh_preserve_attributes = False
me_circle_009.use_mirror_vertex_groups = False
me_circle_009.update()

# ---- objects
ob_to = bpy.data.objects.new('TO', me_to_mesh)
ob_ring = bpy.data.objects.new('Ring', me_ring_mesh)
ob_nav = bpy.data.objects.new('NAV', me_nav_mesh)
ob_localizerneedle = bpy.data.objects.new('LocalizerNeedle', me_localizerneedle_mesh)
ob_gs_out_of_range = bpy.data.objects.new('GS_out_of_range', me_gs_out_of_range_mesh)
ob_gs_in_range = bpy.data.objects.new('GS_in_range', me_gs_in_range_mesh)
ob_glideslopeneedle = bpy.data.objects.new('GlideslopeNeedle', me_glideslopeneedle_mesh)
ob_front = bpy.data.objects.new('Front', me_front_mesh)
ob_fr = bpy.data.objects.new('FR', me_fr_mesh)
ob_face = bpy.data.objects.new('Face', me_face_mesh_004)
ob_disk = bpy.data.objects.new('disk', me_mesh_112)
ob_case = bpy.data.objects.new('Case', me_circle_009)

# ---- transforms, parenting, visibility, modifiers, constraints
ob_to.location = (-0.3772, -0.04233, 0.1014)
ob_to.show_transparent = True
ob_to.lineart.crease_threshold = 0.0
_m = ob_to.modifiers.new('Auto Smooth', 'NODES')
_m.node_group = ng_auto_smooth
_gi = [s.identifier for s in ng_auto_smooth.interface.items_tree if s.item_type == 'SOCKET' and s.in_out == 'INPUT']
_m[_gi[1]] = 0.7854  # Angle
ob_ring.location = (-0.3772, -0.04233, 0.1014)
ob_ring.show_transparent = True
ob_ring.lineart.crease_threshold = 0.0
_m = ob_ring.modifiers.new('Auto Smooth', 'NODES')
_m.node_group = ng_auto_smooth
_gi = [s.identifier for s in ng_auto_smooth.interface.items_tree if s.item_type == 'SOCKET' and s.in_out == 'INPUT']
_m[_gi[1]] = 0.7854  # Angle
ob_nav.location = (-0.3772, -0.04233, 0.1014)
ob_nav.show_transparent = True
ob_nav.lineart.crease_threshold = 0.0
_m = ob_nav.modifiers.new('Auto Smooth', 'NODES')
_m.node_group = ng_auto_smooth
_gi = [s.identifier for s in ng_auto_smooth.interface.items_tree if s.item_type == 'SOCKET' and s.in_out == 'INPUT']
_m[_gi[1]] = 0.7854  # Angle
ob_localizerneedle.location = (-0.3772, -0.04233, 0.1014)
ob_localizerneedle.show_transparent = True
ob_localizerneedle.lineart.crease_threshold = 0.0
_m = ob_localizerneedle.modifiers.new('Auto Smooth', 'NODES')
_m.node_group = ng_auto_smooth
_gi = [s.identifier for s in ng_auto_smooth.interface.items_tree if s.item_type == 'SOCKET' and s.in_out == 'INPUT']
_m[_gi[1]] = 0.7854  # Angle
ob_gs_out_of_range.location = (-0.3772, -0.04233, 0.1014)
ob_gs_out_of_range.show_transparent = True
ob_gs_out_of_range.lineart.crease_threshold = 0.0
_m = ob_gs_out_of_range.modifiers.new('Auto Smooth', 'NODES')
_m.node_group = ng_auto_smooth
_gi = [s.identifier for s in ng_auto_smooth.interface.items_tree if s.item_type == 'SOCKET' and s.in_out == 'INPUT']
_m[_gi[1]] = 0.7854  # Angle
ob_gs_in_range.location = (-0.3772, -0.04233, 0.1014)
ob_gs_in_range.show_transparent = True
ob_gs_in_range.lineart.crease_threshold = 0.0
_m = ob_gs_in_range.modifiers.new('Auto Smooth', 'NODES')
_m.node_group = ng_auto_smooth
_gi = [s.identifier for s in ng_auto_smooth.interface.items_tree if s.item_type == 'SOCKET' and s.in_out == 'INPUT']
_m[_gi[1]] = 0.7854  # Angle
ob_glideslopeneedle.location = (-0.3772, -0.04233, 0.1014)
ob_glideslopeneedle.show_transparent = True
ob_glideslopeneedle.lineart.crease_threshold = 0.0
_m = ob_glideslopeneedle.modifiers.new('Auto Smooth', 'NODES')
_m.node_group = ng_auto_smooth
_gi = [s.identifier for s in ng_auto_smooth.interface.items_tree if s.item_type == 'SOCKET' and s.in_out == 'INPUT']
_m[_gi[1]] = 0.7854  # Angle
ob_front.location = (-0.3772, -0.04233, 0.1014)
ob_front.show_transparent = True
ob_front.lineart.crease_threshold = 0.0
_m = ob_front.modifiers.new('Auto Smooth', 'NODES')
_m.node_group = ng_auto_smooth
_gi = [s.identifier for s in ng_auto_smooth.interface.items_tree if s.item_type == 'SOCKET' and s.in_out == 'INPUT']
_m[_gi[1]] = 0.7854  # Angle
ob_fr.location = (-0.3772, -0.04233, 0.1014)
ob_fr.show_transparent = True
ob_fr.lineart.crease_threshold = 0.0
_m = ob_fr.modifiers.new('Auto Smooth', 'NODES')
_m.node_group = ng_auto_smooth
_gi = [s.identifier for s in ng_auto_smooth.interface.items_tree if s.item_type == 'SOCKET' and s.in_out == 'INPUT']
_m[_gi[1]] = 0.7854  # Angle
ob_face.location = (-0.3772, -0.04233, 0.1014)
ob_face.show_transparent = True
ob_face.lineart.crease_threshold = 0.0
_m = ob_face.modifiers.new('Auto Smooth', 'NODES')
_m.node_group = ng_auto_smooth
_gi = [s.identifier for s in ng_auto_smooth.interface.items_tree if s.item_type == 'SOCKET' and s.in_out == 'INPUT']
_m[_gi[1]] = 0.7854  # Angle
ob_disk.location = (-0.3601, -0.07118, 0.07118)
ob_disk.scale = (1.147, 0.8587, 0.8587)
ob_disk.show_transparent = True
ob_disk.lineart.crease_threshold = 0.0
_m = ob_disk.modifiers.new('Auto Smooth', 'NODES')
_m.node_group = ng_auto_smooth
_gi = [s.identifier for s in ng_auto_smooth.interface.items_tree if s.item_type == 'SOCKET' and s.in_out == 'INPUT']
_m[_gi[1]] = 3.142  # Angle
ob_case.location = (-0.3698, 0.04755, 0.1019)
ob_case.show_transparent = True
ob_case.lineart.crease_threshold = 0.0
_m = ob_case.modifiers.new('Auto Smooth', 'NODES')
_m.node_group = ng_auto_smooth
_gi = [s.identifier for s in ng_auto_smooth.interface.items_tree if s.item_type == 'SOCKET' and s.in_out == 'INPUT']
_m[_gi[1]] = 3.142  # Angle

# ---- collection membership
col_collection_1.objects.link(ob_to)
col_collection_1.objects.link(ob_ring)
col_collection_1.objects.link(ob_nav)
col_collection_1.objects.link(ob_localizerneedle)
col_collection_1.objects.link(ob_gs_out_of_range)
col_collection_1.objects.link(ob_gs_in_range)
col_collection_1.objects.link(ob_glideslopeneedle)
col_collection_1.objects.link(ob_front)
col_collection_1.objects.link(ob_fr)
col_collection_1.objects.link(ob_face)
col_collection_1.objects.link(ob_disk)
col_collection_1.objects.link(ob_case)
col_collection_2.objects.link(ob_to)
col_collection_2.objects.link(ob_ring)
col_collection_2.objects.link(ob_nav)
col_collection_2.objects.link(ob_localizerneedle)
col_collection_2.objects.link(ob_gs_out_of_range)
col_collection_2.objects.link(ob_gs_in_range)
col_collection_2.objects.link(ob_glideslopeneedle)
col_collection_2.objects.link(ob_front)
col_collection_2.objects.link(ob_fr)
col_collection_2.objects.link(ob_face)
col_collection_3.objects.link(ob_to)
col_collection_3.objects.link(ob_ring)
col_collection_3.objects.link(ob_nav)
col_collection_3.objects.link(ob_localizerneedle)
col_collection_3.objects.link(ob_gs_out_of_range)
col_collection_3.objects.link(ob_gs_in_range)
col_collection_3.objects.link(ob_glideslopeneedle)
col_collection_3.objects.link(ob_front)
col_collection_3.objects.link(ob_fr)
col_collection_3.objects.link(ob_face)
col_collection_4.objects.link(ob_to)
col_collection_4.objects.link(ob_ring)
col_collection_4.objects.link(ob_nav)
col_collection_4.objects.link(ob_localizerneedle)
col_collection_4.objects.link(ob_gs_out_of_range)
col_collection_4.objects.link(ob_gs_in_range)
col_collection_4.objects.link(ob_glideslopeneedle)
col_collection_4.objects.link(ob_front)
col_collection_4.objects.link(ob_fr)
col_collection_4.objects.link(ob_face)
col_collection_5.objects.link(ob_to)
col_collection_5.objects.link(ob_ring)
col_collection_5.objects.link(ob_nav)
col_collection_5.objects.link(ob_localizerneedle)
col_collection_5.objects.link(ob_gs_out_of_range)
col_collection_5.objects.link(ob_gs_in_range)
col_collection_5.objects.link(ob_glideslopeneedle)
col_collection_5.objects.link(ob_front)
col_collection_5.objects.link(ob_fr)
col_collection_5.objects.link(ob_face)
col_collection_11.objects.link(ob_to)
col_collection_11.objects.link(ob_ring)
col_collection_11.objects.link(ob_nav)
col_collection_11.objects.link(ob_localizerneedle)
col_collection_11.objects.link(ob_gs_out_of_range)
col_collection_11.objects.link(ob_gs_in_range)
col_collection_11.objects.link(ob_glideslopeneedle)
col_collection_11.objects.link(ob_front)
col_collection_11.objects.link(ob_fr)
col_collection_11.objects.link(ob_face)

# ---- scene / render settings (as saved in the file)
scene.frame_start = 1; scene.frame_end = 250; scene.frame_set(0)
scene.render.engine = 'BLENDER_EEVEE_NEXT'
scene.render.resolution_percentage = 50
scene.render.dither_intensity = 0.0
scene.cycles.use_denoising = False
scene.cycles.samples = 10
scene.cycles.sampling_pattern = 'TABULATED_SOBOL'
scene.cycles.light_sampling_threshold = 0.0
scene.cycles.use_adaptive_sampling = False
scene.cycles.use_light_tree = False
scene.cycles.blur_glossy = 0.0
scene.cycles.pixel_filter_type = 'GAUSSIAN'
scene.cycles.sample_clamp_indirect = 0.0
scene.view_settings.view_transform = 'Standard'
bpy.context.view_layer.update()

# ---- added for rendering (the .blend has no active camera and no usable light): camera, sun
cam_auto = bpy.data.cameras.new('AutoCamera')
cam_auto.lens = 50.0
cam_auto.sensor_width = 36.0
cam_auto.clip_end = 1000.0
ob_auto_camera = bpy.data.objects.new('AutoCamera', cam_auto)
scene.collection.objects.link(ob_auto_camera)
ob_auto_camera.location = (-0.189867, -0.26441, 0.249549)
ob_auto_camera.rotation_euler = (1.09748, -7.21219e-08, 0.694738)
scene.camera = ob_auto_camera
light_auto_sun = bpy.data.lights.new('AutoSun', 'SUN')
light_auto_sun.energy = 3.0
light_auto_sun.angle = 0.0523599
ob_auto_sun = bpy.data.objects.new('AutoSun', light_auto_sun)
scene.collection.objects.link(ob_auto_sun)
ob_auto_sun.rotation_euler = (0.872665, 0.174533, 0.523599)
bpy.context.view_layer.update()

